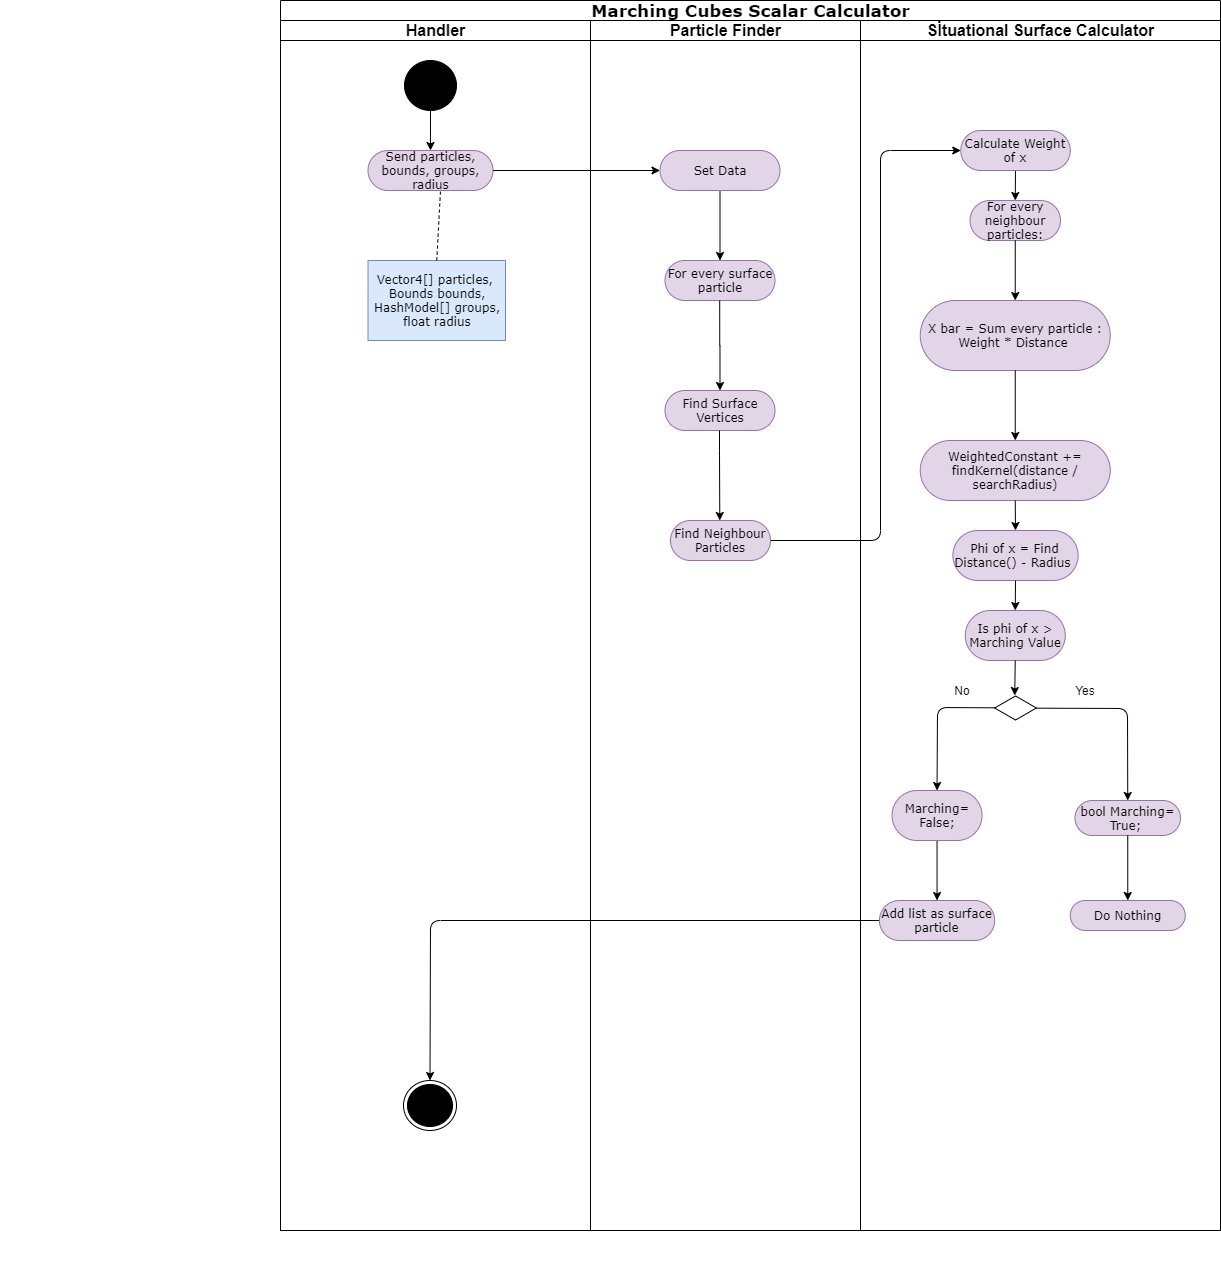

The diagram above was exported from draw.io. Its source (the exported page's mxGraphModel, read from the mxfile embedded in the PNG):
<mxGraphModel dx="1871" dy="1556" grid="1" gridSize="10" guides="1" tooltips="1" connect="1" arrows="1" fold="1" page="1" pageScale="1" pageWidth="850" pageHeight="1100" background="#ffffff" math="0" shadow="0">
  <root>
    <mxCell id="0" />
    <mxCell id="1" parent="0" />
    <mxCell id="iyxIDx-SKi2XZ2hmheYC-2" value="&lt;font style=&quot;font-size: 17px&quot;&gt;Marching Cubes Scalar Calculator&lt;/font&gt;" style="swimlane;html=1;childLayout=stackLayout;startSize=20;rounded=0;shadow=0;comic=0;labelBackgroundColor=none;strokeWidth=1;fontFamily=Verdana;fontSize=12;align=center;" parent="1" vertex="1">
      <mxGeometry x="-490" y="-220" width="940" height="1230" as="geometry">
        <mxRectangle x="40" y="20" width="60" height="20" as="alternateBounds" />
      </mxGeometry>
    </mxCell>
    <mxCell id="iyxIDx-SKi2XZ2hmheYC-3" value="&lt;font style=&quot;font-size: 16px&quot;&gt;Handler&lt;/font&gt;" style="swimlane;html=1;startSize=20;" parent="iyxIDx-SKi2XZ2hmheYC-2" vertex="1">
      <mxGeometry y="20" width="310" height="1210" as="geometry" />
    </mxCell>
    <mxCell id="iyxIDx-SKi2XZ2hmheYC-128" value="" style="ellipse;whiteSpace=wrap;html=1;rounded=0;shadow=0;comic=0;labelBackgroundColor=none;strokeWidth=1;fillColor=#000000;fontFamily=Verdana;fontSize=12;align=center;" parent="iyxIDx-SKi2XZ2hmheYC-3" vertex="1">
      <mxGeometry x="124" y="40" width="52" height="50" as="geometry" />
    </mxCell>
    <mxCell id="iyxIDx-SKi2XZ2hmheYC-133" value="Send particles, bounds, groups, radius" style="rounded=1;whiteSpace=wrap;html=1;shadow=0;comic=0;labelBackgroundColor=none;strokeWidth=1;fontFamily=Verdana;fontSize=12;align=center;arcSize=50;fillColor=#e1d5e7;strokeColor=#9673a6;" parent="iyxIDx-SKi2XZ2hmheYC-3" vertex="1">
      <mxGeometry x="87.5" y="130" width="125" height="40" as="geometry" />
    </mxCell>
    <mxCell id="9pK3nnr7afZYVy23vYZ--10" value="" style="endArrow=classic;html=1;entryX=0.5;entryY=0;entryDx=0;entryDy=0;exitX=0.5;exitY=1;exitDx=0;exitDy=0;" parent="iyxIDx-SKi2XZ2hmheYC-3" source="iyxIDx-SKi2XZ2hmheYC-128" target="iyxIDx-SKi2XZ2hmheYC-133" edge="1">
      <mxGeometry width="50" height="50" relative="1" as="geometry">
        <mxPoint x="30" y="340" as="sourcePoint" />
        <mxPoint x="80" y="290" as="targetPoint" />
      </mxGeometry>
    </mxCell>
    <mxCell id="tzsMjS1SY7v5C1gxbMhs-5" value="" style="ellipse;html=1;shape=endState;fillColor=#000000;strokeColor=#000000;" parent="iyxIDx-SKi2XZ2hmheYC-3" vertex="1">
      <mxGeometry x="123" y="1060" width="53" height="50" as="geometry" />
    </mxCell>
    <mxCell id="iyxIDx-SKi2XZ2hmheYC-138" value="Vector4[] particles, &lt;br&gt;Bounds bounds,&lt;br&gt;HashModel[] groups,&lt;br&gt;float radius" style="rounded=0;whiteSpace=wrap;html=1;shadow=0;comic=0;labelBackgroundColor=none;strokeWidth=1;fontFamily=Verdana;fontSize=12;align=center;arcSize=50;fillColor=#dae8fc;strokeColor=#6c8ebf;" parent="iyxIDx-SKi2XZ2hmheYC-3" vertex="1">
      <mxGeometry x="87.5" y="240" width="137.5" height="80" as="geometry" />
    </mxCell>
    <mxCell id="9pK3nnr7afZYVy23vYZ--1" value="" style="endArrow=classic;html=1;exitX=1;exitY=0.5;exitDx=0;exitDy=0;entryX=0;entryY=0.5;entryDx=0;entryDy=0;" parent="iyxIDx-SKi2XZ2hmheYC-2" source="iyxIDx-SKi2XZ2hmheYC-133" target="hLqBAORqYOncBG05D6mu-1" edge="1">
      <mxGeometry width="50" height="50" relative="1" as="geometry">
        <mxPoint x="130" y="250" as="sourcePoint" />
        <mxPoint x="480" y="170" as="targetPoint" />
      </mxGeometry>
    </mxCell>
    <mxCell id="9pK3nnr7afZYVy23vYZ--15" value="" style="endArrow=classic;html=1;exitX=1;exitY=0.5;exitDx=0;exitDy=0;entryX=0;entryY=0.5;entryDx=0;entryDy=0;" parent="iyxIDx-SKi2XZ2hmheYC-2" source="tzsMjS1SY7v5C1gxbMhs-1" target="tzsMjS1SY7v5C1gxbMhs-2" edge="1">
      <mxGeometry width="50" height="50" relative="1" as="geometry">
        <mxPoint x="436" y="470" as="sourcePoint" />
        <mxPoint x="446" y="440" as="targetPoint" />
        <Array as="points">
          <mxPoint x="600" y="540" />
          <mxPoint x="600" y="150" />
        </Array>
      </mxGeometry>
    </mxCell>
    <mxCell id="9pK3nnr7afZYVy23vYZ--26" value="" style="endArrow=classic;html=1;strokeWidth=1;entryX=0.5;entryY=0;entryDx=0;entryDy=0;exitX=0;exitY=0.5;exitDx=0;exitDy=0;" parent="iyxIDx-SKi2XZ2hmheYC-2" source="VRHiuxaBHReTX8GflnJD-11" target="tzsMjS1SY7v5C1gxbMhs-5" edge="1">
      <mxGeometry width="50" height="50" relative="1" as="geometry">
        <mxPoint x="660" y="900" as="sourcePoint" />
        <mxPoint x="149" y="980" as="targetPoint" />
        <Array as="points">
          <mxPoint x="150" y="920" />
        </Array>
      </mxGeometry>
    </mxCell>
    <mxCell id="iyxIDx-SKi2XZ2hmheYC-12" value="&lt;span style=&quot;font-size: 16px&quot;&gt;Particle Finder&lt;/span&gt;" style="swimlane;html=1;startSize=20;" parent="iyxIDx-SKi2XZ2hmheYC-2" vertex="1">
      <mxGeometry x="310" y="20" width="270" height="1210" as="geometry" />
    </mxCell>
    <mxCell id="iyxIDx-SKi2XZ2hmheYC-132" value="Find Surface Vertices" style="rounded=1;whiteSpace=wrap;html=1;shadow=0;comic=0;labelBackgroundColor=none;strokeWidth=1;fontFamily=Verdana;fontSize=12;align=center;arcSize=50;fillColor=#e1d5e7;strokeColor=#9673a6;" parent="iyxIDx-SKi2XZ2hmheYC-12" vertex="1">
      <mxGeometry x="74.5" y="370" width="110" height="40" as="geometry" />
    </mxCell>
    <mxCell id="tzsMjS1SY7v5C1gxbMhs-1" value="Find Neighbour Particles" style="rounded=1;whiteSpace=wrap;html=1;shadow=0;comic=0;labelBackgroundColor=none;strokeWidth=1;fontFamily=Verdana;fontSize=12;align=center;arcSize=50;fillColor=#e1d5e7;strokeColor=#9673a6;" parent="iyxIDx-SKi2XZ2hmheYC-12" vertex="1">
      <mxGeometry x="80" y="500" width="100" height="40" as="geometry" />
    </mxCell>
    <mxCell id="VRHiuxaBHReTX8GflnJD-18" value="" style="edgeStyle=orthogonalEdgeStyle;rounded=0;orthogonalLoop=1;jettySize=auto;html=1;" parent="iyxIDx-SKi2XZ2hmheYC-12" source="hLqBAORqYOncBG05D6mu-1" target="VRHiuxaBHReTX8GflnJD-17" edge="1">
      <mxGeometry relative="1" as="geometry" />
    </mxCell>
    <mxCell id="hLqBAORqYOncBG05D6mu-1" value="Set Data" style="rounded=1;whiteSpace=wrap;html=1;shadow=0;comic=0;labelBackgroundColor=none;strokeWidth=1;fontFamily=Verdana;fontSize=12;align=center;arcSize=50;fillColor=#e1d5e7;strokeColor=#9673a6;" parent="iyxIDx-SKi2XZ2hmheYC-12" vertex="1">
      <mxGeometry x="69.5" y="130" width="120" height="40" as="geometry" />
    </mxCell>
    <mxCell id="VRHiuxaBHReTX8GflnJD-17" value="For every surface particle" style="rounded=1;whiteSpace=wrap;html=1;shadow=0;comic=0;labelBackgroundColor=none;strokeWidth=1;fontFamily=Verdana;fontSize=12;align=center;arcSize=50;fillColor=#e1d5e7;strokeColor=#9673a6;" parent="iyxIDx-SKi2XZ2hmheYC-12" vertex="1">
      <mxGeometry x="74.5" y="240" width="110" height="40" as="geometry" />
    </mxCell>
    <mxCell id="VRHiuxaBHReTX8GflnJD-25" value="" style="edgeStyle=orthogonalEdgeStyle;rounded=0;orthogonalLoop=1;jettySize=auto;html=1;entryX=0.5;entryY=0;entryDx=0;entryDy=0;" parent="iyxIDx-SKi2XZ2hmheYC-12" target="iyxIDx-SKi2XZ2hmheYC-132" edge="1">
      <mxGeometry relative="1" as="geometry">
        <mxPoint x="129.21" y="280" as="sourcePoint" />
        <mxPoint x="129.21" y="350" as="targetPoint" />
      </mxGeometry>
    </mxCell>
    <mxCell id="VRHiuxaBHReTX8GflnJD-29" value="" style="edgeStyle=orthogonalEdgeStyle;rounded=0;orthogonalLoop=1;jettySize=auto;html=1;entryX=0.5;entryY=0;entryDx=0;entryDy=0;" parent="iyxIDx-SKi2XZ2hmheYC-12" edge="1">
      <mxGeometry relative="1" as="geometry">
        <mxPoint x="129.00000000000003" y="410" as="sourcePoint" />
        <mxPoint x="129.29" y="500" as="targetPoint" />
        <Array as="points">
          <mxPoint x="129" y="430" />
          <mxPoint x="129" y="430" />
        </Array>
      </mxGeometry>
    </mxCell>
    <mxCell id="iyxIDx-SKi2XZ2hmheYC-28" value="&lt;font style=&quot;font-size: 16px&quot;&gt;Sİtuational Surface Calculator&lt;/font&gt;" style="swimlane;html=1;startSize=20;" parent="iyxIDx-SKi2XZ2hmheYC-2" vertex="1">
      <mxGeometry x="580" y="20" width="360" height="1210" as="geometry" />
    </mxCell>
    <mxCell id="iyxIDx-SKi2XZ2hmheYC-149" value="For every neighbour particles:" style="rounded=1;whiteSpace=wrap;html=1;shadow=0;comic=0;labelBackgroundColor=none;strokeWidth=1;fontFamily=Verdana;fontSize=12;align=center;arcSize=50;fillColor=#e1d5e7;strokeColor=#9673a6;" parent="iyxIDx-SKi2XZ2hmheYC-28" vertex="1">
      <mxGeometry x="109.5" y="180" width="90.5" height="40" as="geometry" />
    </mxCell>
    <mxCell id="iyxIDx-SKi2XZ2hmheYC-150" value="X bar = Sum every particle : Weight * Distance&amp;nbsp;" style="rounded=1;whiteSpace=wrap;html=1;shadow=0;comic=0;labelBackgroundColor=none;strokeWidth=1;fontFamily=Verdana;fontSize=12;align=center;arcSize=50;fillColor=#e1d5e7;strokeColor=#9673a6;" parent="iyxIDx-SKi2XZ2hmheYC-28" vertex="1">
      <mxGeometry x="59.75" y="280" width="190" height="70" as="geometry" />
    </mxCell>
    <mxCell id="9pK3nnr7afZYVy23vYZ--16" value="" style="endArrow=classic;html=1;exitX=0.5;exitY=1;exitDx=0;exitDy=0;entryX=0.5;entryY=0;entryDx=0;entryDy=0;" parent="iyxIDx-SKi2XZ2hmheYC-28" target="iyxIDx-SKi2XZ2hmheYC-149" edge="1" source="tzsMjS1SY7v5C1gxbMhs-2">
      <mxGeometry width="50" height="50" relative="1" as="geometry">
        <mxPoint x="153" y="150" as="sourcePoint" />
        <mxPoint x="152.53800000000024" y="198.42000000000007" as="targetPoint" />
      </mxGeometry>
    </mxCell>
    <mxCell id="9pK3nnr7afZYVy23vYZ--22" value="" style="endArrow=classic;html=1;exitX=0.5;exitY=1;exitDx=0;exitDy=0;entryX=0.5;entryY=0;entryDx=0;entryDy=0;" parent="iyxIDx-SKi2XZ2hmheYC-28" source="iyxIDx-SKi2XZ2hmheYC-149" target="iyxIDx-SKi2XZ2hmheYC-150" edge="1">
      <mxGeometry width="50" height="50" relative="1" as="geometry">
        <mxPoint x="140.5" y="390" as="sourcePoint" />
        <mxPoint x="150" y="300" as="targetPoint" />
      </mxGeometry>
    </mxCell>
    <mxCell id="9pK3nnr7afZYVy23vYZ--25" value="" style="endArrow=classic;html=1;exitX=0.5;exitY=1;exitDx=0;exitDy=0;entryX=0.5;entryY=0;entryDx=0;entryDy=0;" parent="iyxIDx-SKi2XZ2hmheYC-28" source="iyxIDx-SKi2XZ2hmheYC-150" target="hLqBAORqYOncBG05D6mu-14" edge="1">
      <mxGeometry width="50" height="50" relative="1" as="geometry">
        <mxPoint x="215.67200000000003" y="320.1999999999998" as="sourcePoint" />
        <mxPoint x="154" y="420" as="targetPoint" />
      </mxGeometry>
    </mxCell>
    <mxCell id="tzsMjS1SY7v5C1gxbMhs-2" value="Calculate Weight of x" style="rounded=1;whiteSpace=wrap;html=1;shadow=0;comic=0;labelBackgroundColor=none;strokeWidth=1;fontFamily=Verdana;fontSize=12;align=center;arcSize=50;fillColor=#e1d5e7;strokeColor=#9673a6;" parent="iyxIDx-SKi2XZ2hmheYC-28" vertex="1">
      <mxGeometry x="100.25" y="110" width="109.5" height="40" as="geometry" />
    </mxCell>
    <mxCell id="hLqBAORqYOncBG05D6mu-14" value="WeightedConstant += findKernel(distance / searchRadius)" style="rounded=1;whiteSpace=wrap;html=1;shadow=0;comic=0;labelBackgroundColor=none;strokeWidth=1;fontFamily=Verdana;fontSize=12;align=center;arcSize=50;fillColor=#e1d5e7;strokeColor=#9673a6;" parent="iyxIDx-SKi2XZ2hmheYC-28" vertex="1">
      <mxGeometry x="59.75" y="420" width="190" height="60" as="geometry" />
    </mxCell>
    <mxCell id="hLqBAORqYOncBG05D6mu-16" value="Phi of x = Find Distance() - Radius&amp;nbsp;" style="rounded=1;whiteSpace=wrap;html=1;shadow=0;comic=0;labelBackgroundColor=none;strokeWidth=1;fontFamily=Verdana;fontSize=12;align=center;arcSize=50;fillColor=#e1d5e7;strokeColor=#9673a6;" parent="iyxIDx-SKi2XZ2hmheYC-28" vertex="1">
      <mxGeometry x="92.38" y="510" width="125.25" height="50" as="geometry" />
    </mxCell>
    <mxCell id="hLqBAORqYOncBG05D6mu-15" value="" style="endArrow=classic;html=1;exitX=0.5;exitY=1;exitDx=0;exitDy=0;entryX=0.5;entryY=0;entryDx=0;entryDy=0;" parent="iyxIDx-SKi2XZ2hmheYC-28" source="hLqBAORqYOncBG05D6mu-14" target="hLqBAORqYOncBG05D6mu-16" edge="1">
      <mxGeometry width="50" height="50" relative="1" as="geometry">
        <mxPoint x="165" y="390" as="sourcePoint" />
        <mxPoint x="155" y="540" as="targetPoint" />
      </mxGeometry>
    </mxCell>
    <mxCell id="VRHiuxaBHReTX8GflnJD-12" value="" style="edgeStyle=orthogonalEdgeStyle;rounded=0;orthogonalLoop=1;jettySize=auto;html=1;entryX=0.5;entryY=0;entryDx=0;entryDy=0;" parent="iyxIDx-SKi2XZ2hmheYC-28" source="VRHiuxaBHReTX8GflnJD-2" target="VRHiuxaBHReTX8GflnJD-11" edge="1">
      <mxGeometry relative="1" as="geometry">
        <mxPoint x="76.54" y="865" as="targetPoint" />
      </mxGeometry>
    </mxCell>
    <mxCell id="VRHiuxaBHReTX8GflnJD-2" value="Marching= False;" style="rounded=1;whiteSpace=wrap;html=1;shadow=0;comic=0;labelBackgroundColor=none;strokeWidth=1;fontFamily=Verdana;fontSize=12;align=center;arcSize=50;fillColor=#e1d5e7;strokeColor=#9673a6;" parent="iyxIDx-SKi2XZ2hmheYC-28" vertex="1">
      <mxGeometry x="31.54" y="770" width="90" height="50" as="geometry" />
    </mxCell>
    <mxCell id="VRHiuxaBHReTX8GflnJD-3" value="" style="endArrow=classic;html=1;entryX=0.5;entryY=0;entryDx=0;entryDy=0;exitX=0.004;exitY=0.493;exitDx=0;exitDy=0;exitPerimeter=0;" parent="iyxIDx-SKi2XZ2hmheYC-28" source="ongONLcysgriTdB4H1pa-1" target="VRHiuxaBHReTX8GflnJD-2" edge="1">
      <mxGeometry width="50" height="50" relative="1" as="geometry">
        <mxPoint x="155" y="630" as="sourcePoint" />
        <mxPoint x="70" y="680" as="targetPoint" />
        <Array as="points">
          <mxPoint x="77" y="687" />
        </Array>
      </mxGeometry>
    </mxCell>
    <mxCell id="VRHiuxaBHReTX8GflnJD-4" value="" style="endArrow=classic;html=1;exitX=0.964;exitY=0.507;exitDx=0;exitDy=0;exitPerimeter=0;entryX=0.5;entryY=0;entryDx=0;entryDy=0;" parent="iyxIDx-SKi2XZ2hmheYC-28" source="ongONLcysgriTdB4H1pa-1" edge="1" target="VRHiuxaBHReTX8GflnJD-5">
      <mxGeometry width="50" height="50" relative="1" as="geometry">
        <mxPoint x="155" y="620" as="sourcePoint" />
        <mxPoint x="260" y="680" as="targetPoint" />
        <Array as="points">
          <mxPoint x="267" y="688" />
        </Array>
      </mxGeometry>
    </mxCell>
    <mxCell id="VRHiuxaBHReTX8GflnJD-5" value="bool Marching= True;&amp;nbsp;" style="rounded=1;whiteSpace=wrap;html=1;shadow=0;comic=0;labelBackgroundColor=none;strokeWidth=1;fontFamily=Verdana;fontSize=12;align=center;arcSize=50;fillColor=#e1d5e7;strokeColor=#9673a6;" parent="iyxIDx-SKi2XZ2hmheYC-28" vertex="1">
      <mxGeometry x="214.5" y="780" width="105.5" height="35" as="geometry" />
    </mxCell>
    <mxCell id="VRHiuxaBHReTX8GflnJD-7" value="Do Nothing" style="rounded=1;whiteSpace=wrap;html=1;shadow=0;comic=0;labelBackgroundColor=none;strokeWidth=1;fontFamily=Verdana;fontSize=12;align=center;arcSize=50;fillColor=#e1d5e7;strokeColor=#9673a6;" parent="iyxIDx-SKi2XZ2hmheYC-28" vertex="1">
      <mxGeometry x="209.75" y="880" width="115" height="30" as="geometry" />
    </mxCell>
    <mxCell id="VRHiuxaBHReTX8GflnJD-11" value="Add list as surface particle" style="rounded=1;whiteSpace=wrap;html=1;shadow=0;comic=0;labelBackgroundColor=none;strokeWidth=1;fontFamily=Verdana;fontSize=12;align=center;arcSize=50;fillColor=#e1d5e7;strokeColor=#9673a6;" parent="iyxIDx-SKi2XZ2hmheYC-28" vertex="1">
      <mxGeometry x="18.919999999999998" y="880" width="115.25" height="40" as="geometry" />
    </mxCell>
    <mxCell id="ongONLcysgriTdB4H1pa-1" value="" style="html=1;whiteSpace=wrap;aspect=fixed;shape=isoRectangle;" vertex="1" parent="iyxIDx-SKi2XZ2hmheYC-28">
      <mxGeometry x="134.17" y="675" width="41.67" height="25" as="geometry" />
    </mxCell>
    <mxCell id="ongONLcysgriTdB4H1pa-2" value="" style="endArrow=classic;html=1;exitX=0.5;exitY=1;exitDx=0;exitDy=0;entryX=0.5;entryY=0;entryDx=0;entryDy=0;" edge="1" parent="iyxIDx-SKi2XZ2hmheYC-28" source="hLqBAORqYOncBG05D6mu-16" target="ongONLcysgriTdB4H1pa-3">
      <mxGeometry width="50" height="50" relative="1" as="geometry">
        <mxPoint x="165" y="500" as="sourcePoint" />
        <mxPoint x="165.00499999999988" y="540" as="targetPoint" />
      </mxGeometry>
    </mxCell>
    <mxCell id="ongONLcysgriTdB4H1pa-3" value="Is phi of x &amp;gt; Marching Value" style="rounded=1;whiteSpace=wrap;html=1;shadow=0;comic=0;labelBackgroundColor=none;strokeWidth=1;fontFamily=Verdana;fontSize=12;align=center;arcSize=50;fillColor=#e1d5e7;strokeColor=#9673a6;" vertex="1" parent="iyxIDx-SKi2XZ2hmheYC-28">
      <mxGeometry x="104.75" y="590" width="100" height="50" as="geometry" />
    </mxCell>
    <mxCell id="ongONLcysgriTdB4H1pa-4" value="" style="endArrow=classic;html=1;entryX=0.5;entryY=0;entryDx=0;entryDy=0;exitX=0.5;exitY=1;exitDx=0;exitDy=0;" edge="1" parent="iyxIDx-SKi2XZ2hmheYC-28" source="VRHiuxaBHReTX8GflnJD-5" target="VRHiuxaBHReTX8GflnJD-7">
      <mxGeometry width="50" height="50" relative="1" as="geometry">
        <mxPoint x="172" y="890" as="sourcePoint" />
        <mxPoint x="222" y="840" as="targetPoint" />
      </mxGeometry>
    </mxCell>
    <mxCell id="ongONLcysgriTdB4H1pa-5" value="" style="endArrow=classic;html=1;entryX=0.481;entryY=0;entryDx=0;entryDy=0;entryPerimeter=0;exitX=0.5;exitY=1;exitDx=0;exitDy=0;" edge="1" parent="iyxIDx-SKi2XZ2hmheYC-28" source="ongONLcysgriTdB4H1pa-3" target="ongONLcysgriTdB4H1pa-1">
      <mxGeometry width="50" height="50" relative="1" as="geometry">
        <mxPoint x="270" y="650" as="sourcePoint" />
        <mxPoint x="320" y="600" as="targetPoint" />
      </mxGeometry>
    </mxCell>
    <mxCell id="ongONLcysgriTdB4H1pa-6" value="Yes" style="text;html=1;strokeColor=none;fillColor=none;align=center;verticalAlign=middle;whiteSpace=wrap;rounded=0;" vertex="1" parent="iyxIDx-SKi2XZ2hmheYC-28">
      <mxGeometry x="205" y="660" width="40" height="20" as="geometry" />
    </mxCell>
    <mxCell id="ongONLcysgriTdB4H1pa-7" value="No" style="text;html=1;strokeColor=none;fillColor=none;align=center;verticalAlign=middle;whiteSpace=wrap;rounded=0;" vertex="1" parent="iyxIDx-SKi2XZ2hmheYC-28">
      <mxGeometry x="81.53999999999999" y="660" width="40" height="20" as="geometry" />
    </mxCell>
    <mxCell id="iyxIDx-SKi2XZ2hmheYC-140" value="" style="text;strokeColor=none;fillColor=none;align=left;verticalAlign=middle;spacingTop=-1;spacingLeft=4;spacingRight=4;rotatable=0;labelPosition=right;points=[];portConstraint=eastwest;" parent="1" vertex="1">
      <mxGeometry x="-770" y="1030" width="20" height="14" as="geometry" />
    </mxCell>
    <mxCell id="tzsMjS1SY7v5C1gxbMhs-3" value="" style="endArrow=none;dashed=1;html=1;exitX=0.5;exitY=0;exitDx=0;exitDy=0;" parent="1" source="iyxIDx-SKi2XZ2hmheYC-138" edge="1">
      <mxGeometry width="50" height="50" relative="1" as="geometry">
        <mxPoint x="-250" y="240" as="sourcePoint" />
        <mxPoint x="-330" y="-30" as="targetPoint" />
      </mxGeometry>
    </mxCell>
  </root>
</mxGraphModel>